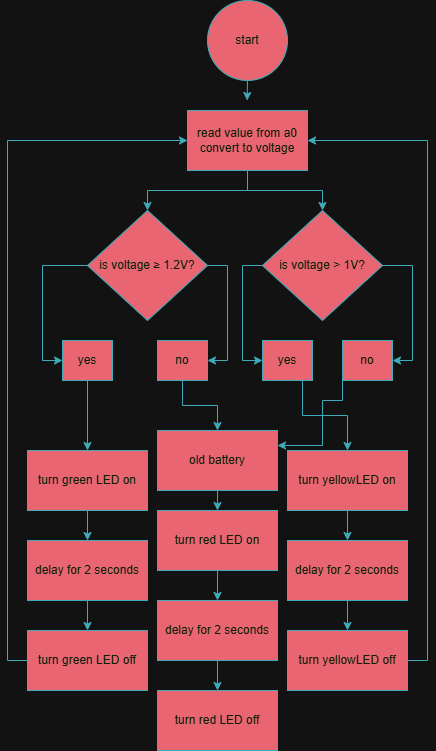

The diagram above was exported from draw.io. Its source (the exported page's mxGraphModel, read from the mxfile embedded in the PNG):
<mxGraphModel dx="946" dy="563" grid="1" gridSize="10" guides="1" tooltips="1" connect="1" arrows="1" fold="1" page="1" pageScale="1" pageWidth="850" pageHeight="1100" math="0" shadow="0">
  <root>
    <mxCell id="0" />
    <mxCell id="1" parent="0" />
    <mxCell id="GV_oS4A0F7iPqdNRs6iy-31" edge="1" parent="1" source="JeoMKITXyNHGKtzQj7HQ-1" style="edgeStyle=orthogonalEdgeStyle;rounded=0;orthogonalLoop=1;jettySize=auto;html=1;exitX=0.5;exitY=1;exitDx=0;exitDy=0;strokeColor=#028090;fontColor=default;fillColor=#F45B69;labelBackgroundColor=none;">
      <mxGeometry relative="1" as="geometry">
        <mxPoint x="424.6470588235295" y="119.99999999999989" as="targetPoint" />
      </mxGeometry>
    </mxCell>
    <mxCell id="JeoMKITXyNHGKtzQj7HQ-1" parent="1" style="ellipse;whiteSpace=wrap;html=1;aspect=fixed;strokeColor=#028090;fontColor=#E4FDE1;fillColor=#F45B69;labelBackgroundColor=none;" value="start" vertex="1">
      <mxGeometry height="80" width="80" x="385" y="20" as="geometry" />
    </mxCell>
    <mxCell id="GV_oS4A0F7iPqdNRs6iy-35" edge="1" parent="1" source="GV_oS4A0F7iPqdNRs6iy-32" style="edgeStyle=orthogonalEdgeStyle;rounded=0;orthogonalLoop=1;jettySize=auto;html=1;exitX=0.5;exitY=1;exitDx=0;exitDy=0;entryX=0.5;entryY=0;entryDx=0;entryDy=0;strokeColor=#028090;fontColor=#E4FDE1;fillColor=#F45B69;" target="GV_oS4A0F7iPqdNRs6iy-33">
      <mxGeometry relative="1" as="geometry" />
    </mxCell>
    <mxCell id="GV_oS4A0F7iPqdNRs6iy-36" edge="1" parent="1" source="GV_oS4A0F7iPqdNRs6iy-32" style="edgeStyle=orthogonalEdgeStyle;rounded=0;orthogonalLoop=1;jettySize=auto;html=1;exitX=0.5;exitY=1;exitDx=0;exitDy=0;entryX=0.5;entryY=0;entryDx=0;entryDy=0;strokeColor=#028090;fontColor=#E4FDE1;fillColor=#F45B69;" target="GV_oS4A0F7iPqdNRs6iy-34">
      <mxGeometry relative="1" as="geometry" />
    </mxCell>
    <mxCell id="GV_oS4A0F7iPqdNRs6iy-32" parent="1" style="rounded=0;whiteSpace=wrap;html=1;strokeColor=#028090;fontColor=#E4FDE1;fillColor=#F45B69;" value="read value from a0&lt;br&gt;convert to voltage" vertex="1">
      <mxGeometry height="60" width="120" x="365" y="130" as="geometry" />
    </mxCell>
    <mxCell id="GV_oS4A0F7iPqdNRs6iy-58" edge="1" parent="1" source="GV_oS4A0F7iPqdNRs6iy-33" style="edgeStyle=orthogonalEdgeStyle;rounded=0;orthogonalLoop=1;jettySize=auto;html=1;exitX=0;exitY=0.5;exitDx=0;exitDy=0;entryX=0;entryY=0.5;entryDx=0;entryDy=0;strokeColor=#028090;fontColor=#E4FDE1;fillColor=#F45B69;" target="GV_oS4A0F7iPqdNRs6iy-37">
      <mxGeometry relative="1" as="geometry" />
    </mxCell>
    <mxCell id="GV_oS4A0F7iPqdNRs6iy-60" edge="1" parent="1" source="GV_oS4A0F7iPqdNRs6iy-33" style="edgeStyle=orthogonalEdgeStyle;rounded=0;orthogonalLoop=1;jettySize=auto;html=1;exitX=1;exitY=0.5;exitDx=0;exitDy=0;entryX=1;entryY=0.5;entryDx=0;entryDy=0;strokeColor=#028090;fontColor=#E4FDE1;fillColor=#F45B69;" target="GV_oS4A0F7iPqdNRs6iy-39">
      <mxGeometry relative="1" as="geometry" />
    </mxCell>
    <mxCell id="GV_oS4A0F7iPqdNRs6iy-33" parent="1" style="rhombus;whiteSpace=wrap;html=1;strokeColor=#028090;fontColor=#E4FDE1;fillColor=#F45B69;" value="is voltage&amp;nbsp;≥ 1.2V?" vertex="1">
      <mxGeometry height="110" width="120" x="265" y="230" as="geometry" />
    </mxCell>
    <mxCell id="GV_oS4A0F7iPqdNRs6iy-59" edge="1" parent="1" source="GV_oS4A0F7iPqdNRs6iy-34" style="edgeStyle=orthogonalEdgeStyle;rounded=0;orthogonalLoop=1;jettySize=auto;html=1;exitX=0;exitY=0.5;exitDx=0;exitDy=0;entryX=0;entryY=0.5;entryDx=0;entryDy=0;strokeColor=#028090;fontColor=#E4FDE1;fillColor=#F45B69;" target="GV_oS4A0F7iPqdNRs6iy-40">
      <mxGeometry relative="1" as="geometry" />
    </mxCell>
    <mxCell id="GV_oS4A0F7iPqdNRs6iy-61" edge="1" parent="1" source="GV_oS4A0F7iPqdNRs6iy-34" style="edgeStyle=orthogonalEdgeStyle;rounded=0;orthogonalLoop=1;jettySize=auto;html=1;exitX=1;exitY=0.5;exitDx=0;exitDy=0;entryX=1;entryY=0.5;entryDx=0;entryDy=0;strokeColor=#028090;fontColor=#E4FDE1;fillColor=#F45B69;" target="GV_oS4A0F7iPqdNRs6iy-41">
      <mxGeometry relative="1" as="geometry" />
    </mxCell>
    <mxCell id="GV_oS4A0F7iPqdNRs6iy-34" parent="1" style="rhombus;whiteSpace=wrap;html=1;strokeColor=#028090;fontColor=#E4FDE1;fillColor=#F45B69;" value="is voltage &amp;gt; 1V?" vertex="1">
      <mxGeometry height="110" width="120" x="440" y="230" as="geometry" />
    </mxCell>
    <mxCell id="GV_oS4A0F7iPqdNRs6iy-43" edge="1" parent="1" source="GV_oS4A0F7iPqdNRs6iy-37" style="edgeStyle=orthogonalEdgeStyle;rounded=0;orthogonalLoop=1;jettySize=auto;html=1;exitX=0.5;exitY=1;exitDx=0;exitDy=0;strokeColor=#028090;fontColor=#E4FDE1;fillColor=#F45B69;" target="GV_oS4A0F7iPqdNRs6iy-42">
      <mxGeometry relative="1" as="geometry" />
    </mxCell>
    <mxCell id="GV_oS4A0F7iPqdNRs6iy-37" parent="1" style="rounded=0;whiteSpace=wrap;html=1;strokeColor=#028090;fontColor=#E4FDE1;fillColor=#F45B69;" value="yes" vertex="1">
      <mxGeometry height="40" width="50" x="240" y="360" as="geometry" />
    </mxCell>
    <mxCell id="GV_oS4A0F7iPqdNRs6iy-69" edge="1" parent="1" source="GV_oS4A0F7iPqdNRs6iy-39" style="edgeStyle=orthogonalEdgeStyle;rounded=0;orthogonalLoop=1;jettySize=auto;html=1;exitX=0.5;exitY=1;exitDx=0;exitDy=0;entryX=0.5;entryY=0;entryDx=0;entryDy=0;strokeColor=#028090;fontColor=#E4FDE1;fillColor=#F45B69;" target="GV_oS4A0F7iPqdNRs6iy-62">
      <mxGeometry relative="1" as="geometry" />
    </mxCell>
    <mxCell id="GV_oS4A0F7iPqdNRs6iy-39" parent="1" style="rounded=0;whiteSpace=wrap;html=1;strokeColor=#028090;fontColor=#E4FDE1;fillColor=#F45B69;" value="no" vertex="1">
      <mxGeometry height="40" width="50" x="335" y="360" as="geometry" />
    </mxCell>
    <mxCell id="GV_oS4A0F7iPqdNRs6iy-53" edge="1" parent="1" source="GV_oS4A0F7iPqdNRs6iy-40" style="edgeStyle=orthogonalEdgeStyle;rounded=0;orthogonalLoop=1;jettySize=auto;html=1;exitX=0.5;exitY=1;exitDx=0;exitDy=0;entryX=0.5;entryY=0;entryDx=0;entryDy=0;strokeColor=#028090;fontColor=#E4FDE1;fillColor=#F45B69;" target="GV_oS4A0F7iPqdNRs6iy-49">
      <mxGeometry relative="1" as="geometry">
        <Array as="points">
          <mxPoint x="480" y="400" />
          <mxPoint x="480" y="435" />
          <mxPoint x="525" y="435" />
        </Array>
      </mxGeometry>
    </mxCell>
    <mxCell id="GV_oS4A0F7iPqdNRs6iy-40" parent="1" style="rounded=0;whiteSpace=wrap;html=1;strokeColor=#028090;fontColor=#E4FDE1;fillColor=#F45B69;" value="yes" vertex="1">
      <mxGeometry height="40" width="50" x="440" y="360" as="geometry" />
    </mxCell>
    <mxCell id="GV_oS4A0F7iPqdNRs6iy-70" edge="1" parent="1" source="GV_oS4A0F7iPqdNRs6iy-41" style="edgeStyle=orthogonalEdgeStyle;rounded=0;orthogonalLoop=1;jettySize=auto;html=1;exitX=0;exitY=0.5;exitDx=0;exitDy=0;strokeColor=#028090;fontColor=#E4FDE1;fillColor=#F45B69;entryX=1;entryY=0.25;entryDx=0;entryDy=0;" target="GV_oS4A0F7iPqdNRs6iy-62">
      <mxGeometry relative="1" as="geometry">
        <Array as="points">
          <mxPoint x="520" y="420" />
          <mxPoint x="500" y="420" />
          <mxPoint x="500" y="465" />
        </Array>
        <mxPoint x="420" y="430" as="targetPoint" />
      </mxGeometry>
    </mxCell>
    <mxCell id="GV_oS4A0F7iPqdNRs6iy-41" parent="1" style="rounded=0;whiteSpace=wrap;html=1;strokeColor=#028090;fontColor=#E4FDE1;fillColor=#F45B69;" value="no" vertex="1">
      <mxGeometry height="40" width="50" x="520" y="360" as="geometry" />
    </mxCell>
    <mxCell id="GV_oS4A0F7iPqdNRs6iy-46" edge="1" parent="1" source="GV_oS4A0F7iPqdNRs6iy-42" style="edgeStyle=orthogonalEdgeStyle;rounded=0;orthogonalLoop=1;jettySize=auto;html=1;exitX=0.5;exitY=1;exitDx=0;exitDy=0;entryX=0.5;entryY=0;entryDx=0;entryDy=0;strokeColor=#028090;fontColor=#E4FDE1;fillColor=#F45B69;" target="GV_oS4A0F7iPqdNRs6iy-44">
      <mxGeometry relative="1" as="geometry" />
    </mxCell>
    <mxCell id="GV_oS4A0F7iPqdNRs6iy-42" parent="1" style="rounded=0;whiteSpace=wrap;html=1;strokeColor=#028090;fontColor=#E4FDE1;fillColor=#F45B69;" value="turn green LED on" vertex="1">
      <mxGeometry height="60" width="120" x="205" y="470" as="geometry" />
    </mxCell>
    <mxCell id="GV_oS4A0F7iPqdNRs6iy-47" edge="1" parent="1" source="GV_oS4A0F7iPqdNRs6iy-44" style="edgeStyle=orthogonalEdgeStyle;rounded=0;orthogonalLoop=1;jettySize=auto;html=1;exitX=0.5;exitY=1;exitDx=0;exitDy=0;entryX=0.5;entryY=0;entryDx=0;entryDy=0;strokeColor=#028090;fontColor=#E4FDE1;fillColor=#F45B69;" target="GV_oS4A0F7iPqdNRs6iy-45">
      <mxGeometry relative="1" as="geometry" />
    </mxCell>
    <mxCell id="GV_oS4A0F7iPqdNRs6iy-44" parent="1" style="rounded=0;whiteSpace=wrap;html=1;strokeColor=#028090;fontColor=#E4FDE1;fillColor=#F45B69;" value="delay for 2 seconds" vertex="1">
      <mxGeometry height="60" width="120" x="205" y="560" as="geometry" />
    </mxCell>
    <mxCell id="GV_oS4A0F7iPqdNRs6iy-55" edge="1" parent="1" source="GV_oS4A0F7iPqdNRs6iy-45" style="edgeStyle=orthogonalEdgeStyle;rounded=0;orthogonalLoop=1;jettySize=auto;html=1;exitX=0;exitY=0.5;exitDx=0;exitDy=0;entryX=0;entryY=0.5;entryDx=0;entryDy=0;strokeColor=#028090;fontColor=#E4FDE1;fillColor=#F45B69;" target="GV_oS4A0F7iPqdNRs6iy-32">
      <mxGeometry relative="1" as="geometry" />
    </mxCell>
    <mxCell id="GV_oS4A0F7iPqdNRs6iy-45" parent="1" style="rounded=0;whiteSpace=wrap;html=1;strokeColor=#028090;fontColor=#E4FDE1;fillColor=#F45B69;" value="turn green LED off" vertex="1">
      <mxGeometry height="60" width="120" x="205" y="650" as="geometry" />
    </mxCell>
    <mxCell id="GV_oS4A0F7iPqdNRs6iy-48" edge="1" parent="1" source="GV_oS4A0F7iPqdNRs6iy-49" style="edgeStyle=orthogonalEdgeStyle;rounded=0;orthogonalLoop=1;jettySize=auto;html=1;exitX=0.5;exitY=1;exitDx=0;exitDy=0;entryX=0.5;entryY=0;entryDx=0;entryDy=0;strokeColor=#028090;fontColor=#E4FDE1;fillColor=#F45B69;" target="GV_oS4A0F7iPqdNRs6iy-51">
      <mxGeometry relative="1" as="geometry" />
    </mxCell>
    <mxCell id="GV_oS4A0F7iPqdNRs6iy-49" parent="1" style="rounded=0;whiteSpace=wrap;html=1;strokeColor=#028090;fontColor=#E4FDE1;fillColor=#F45B69;" value="turn yellowLED on" vertex="1">
      <mxGeometry height="60" width="120" x="465" y="470" as="geometry" />
    </mxCell>
    <mxCell id="GV_oS4A0F7iPqdNRs6iy-50" edge="1" parent="1" source="GV_oS4A0F7iPqdNRs6iy-51" style="edgeStyle=orthogonalEdgeStyle;rounded=0;orthogonalLoop=1;jettySize=auto;html=1;exitX=0.5;exitY=1;exitDx=0;exitDy=0;entryX=0.5;entryY=0;entryDx=0;entryDy=0;strokeColor=#028090;fontColor=#E4FDE1;fillColor=#F45B69;" target="GV_oS4A0F7iPqdNRs6iy-52">
      <mxGeometry relative="1" as="geometry" />
    </mxCell>
    <mxCell id="GV_oS4A0F7iPqdNRs6iy-51" parent="1" style="rounded=0;whiteSpace=wrap;html=1;strokeColor=#028090;fontColor=#E4FDE1;fillColor=#F45B69;" value="delay for 2 seconds" vertex="1">
      <mxGeometry height="60" width="120" x="465" y="560" as="geometry" />
    </mxCell>
    <mxCell id="GV_oS4A0F7iPqdNRs6iy-54" edge="1" parent="1" source="GV_oS4A0F7iPqdNRs6iy-52" style="edgeStyle=orthogonalEdgeStyle;rounded=0;orthogonalLoop=1;jettySize=auto;html=1;exitX=1;exitY=0.5;exitDx=0;exitDy=0;entryX=1;entryY=0.5;entryDx=0;entryDy=0;strokeColor=#028090;fontColor=#E4FDE1;fillColor=#F45B69;" target="GV_oS4A0F7iPqdNRs6iy-32">
      <mxGeometry relative="1" as="geometry" />
    </mxCell>
    <mxCell id="GV_oS4A0F7iPqdNRs6iy-52" parent="1" style="rounded=0;whiteSpace=wrap;html=1;strokeColor=#028090;fontColor=#E4FDE1;fillColor=#F45B69;" value="turn yellowLED off" vertex="1">
      <mxGeometry height="60" width="120" x="465" y="650" as="geometry" />
    </mxCell>
    <mxCell id="GV_oS4A0F7iPqdNRs6iy-68" edge="1" parent="1" source="GV_oS4A0F7iPqdNRs6iy-62" style="edgeStyle=orthogonalEdgeStyle;rounded=0;orthogonalLoop=1;jettySize=auto;html=1;exitX=0.5;exitY=1;exitDx=0;exitDy=0;entryX=0.5;entryY=0;entryDx=0;entryDy=0;strokeColor=#028090;fontColor=#E4FDE1;fillColor=#F45B69;" target="GV_oS4A0F7iPqdNRs6iy-63">
      <mxGeometry relative="1" as="geometry" />
    </mxCell>
    <mxCell id="GV_oS4A0F7iPqdNRs6iy-62" parent="1" style="rounded=0;whiteSpace=wrap;html=1;strokeColor=#028090;fontColor=#E4FDE1;fillColor=#F45B69;" value="old battery" vertex="1">
      <mxGeometry height="60" width="120" x="335" y="450" as="geometry" />
    </mxCell>
    <mxCell id="GV_oS4A0F7iPqdNRs6iy-67" edge="1" parent="1" source="GV_oS4A0F7iPqdNRs6iy-63" style="edgeStyle=orthogonalEdgeStyle;rounded=0;orthogonalLoop=1;jettySize=auto;html=1;exitX=0.5;exitY=1;exitDx=0;exitDy=0;entryX=0.5;entryY=0;entryDx=0;entryDy=0;strokeColor=#028090;fontColor=#E4FDE1;fillColor=#F45B69;" target="GV_oS4A0F7iPqdNRs6iy-65">
      <mxGeometry relative="1" as="geometry" />
    </mxCell>
    <mxCell id="GV_oS4A0F7iPqdNRs6iy-63" parent="1" style="rounded=0;whiteSpace=wrap;html=1;strokeColor=#028090;fontColor=#E4FDE1;fillColor=#F45B69;" value="turn red LED on" vertex="1">
      <mxGeometry height="60" width="120" x="335" y="530" as="geometry" />
    </mxCell>
    <mxCell id="GV_oS4A0F7iPqdNRs6iy-64" edge="1" parent="1" source="GV_oS4A0F7iPqdNRs6iy-65" style="edgeStyle=orthogonalEdgeStyle;rounded=0;orthogonalLoop=1;jettySize=auto;html=1;exitX=0.5;exitY=1;exitDx=0;exitDy=0;entryX=0.5;entryY=0;entryDx=0;entryDy=0;strokeColor=#028090;fontColor=#E4FDE1;fillColor=#F45B69;" target="GV_oS4A0F7iPqdNRs6iy-66">
      <mxGeometry relative="1" as="geometry" />
    </mxCell>
    <mxCell id="GV_oS4A0F7iPqdNRs6iy-65" parent="1" style="rounded=0;whiteSpace=wrap;html=1;strokeColor=#028090;fontColor=#E4FDE1;fillColor=#F45B69;" value="delay for 2 seconds" vertex="1">
      <mxGeometry height="60" width="120" x="335" y="620" as="geometry" />
    </mxCell>
    <mxCell id="GV_oS4A0F7iPqdNRs6iy-66" parent="1" style="rounded=0;whiteSpace=wrap;html=1;strokeColor=#028090;fontColor=#E4FDE1;fillColor=#F45B69;" value="turn red LED off" vertex="1">
      <mxGeometry height="60" width="120" x="335" y="710" as="geometry" />
    </mxCell>
  </root>
</mxGraphModel>